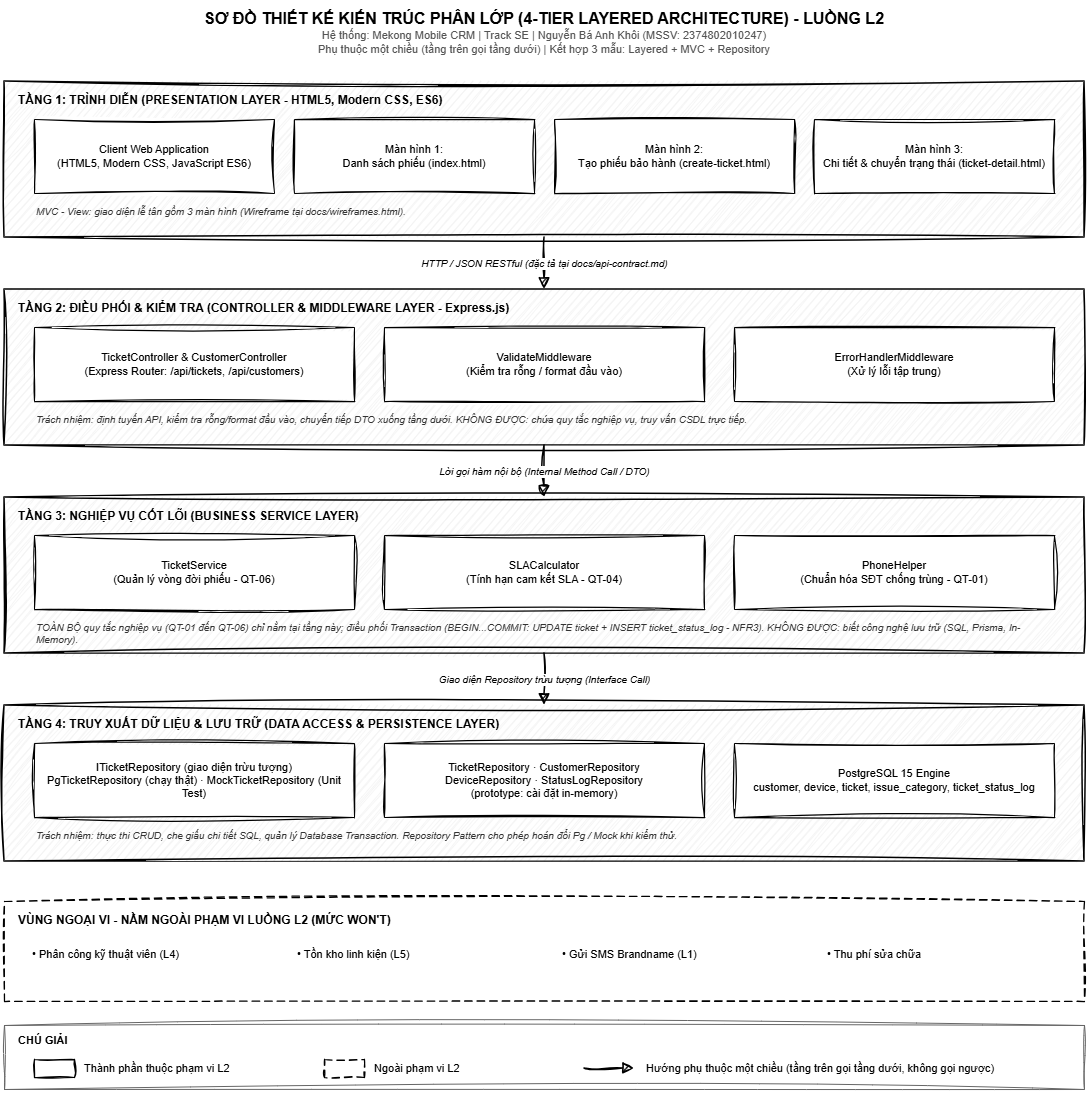

The diagram above was exported from draw.io. Its source (the exported page's mxGraphModel, read from the mxfile embedded in the PNG):
<mxGraphModel dx="1414" dy="819" grid="1" gridSize="10" guides="1" tooltips="1" connect="1" arrows="1" fold="1" page="1" pageScale="1" pageWidth="1200" pageHeight="1144" background="#FFFFFF" math="0" shadow="0">
  <root>
    <mxCell id="0" />
    <mxCell id="1" parent="0" />
    <mxCell id="title" parent="1" style="text;html=1;align=center;verticalAlign=middle;whiteSpace=wrap;fontColor=#000000;sketch=1;curveFitting=1;jiggle=2;" value="&lt;b style=&quot;font-size:16px&quot;&gt;SƠ ĐỒ THIẾT KẾ KIẾN TRÚC PHÂN LỚP (4-TIER LAYERED ARCHITECTURE) - LUỒNG L2&lt;/b&gt;&lt;br&gt;&lt;font style=&quot;font-size:11px&quot; color=&quot;#555555&quot;&gt;Hệ thống: Mekong Mobile CRM | Track SE | Nguyễn Bá Anh Khôi (MSSV: 2374802010247)&lt;br&gt;Phụ thuộc một chiều (tầng trên gọi tầng dưới) | Kết hợp 3 mẫu: Layered + MVC + Repository&lt;/font&gt;" vertex="1">
      <mxGeometry height="64" width="1080" x="60" y="15" as="geometry" />
    </mxCell>
    <mxCell id="L1" parent="1" style="rounded=0;html=1;fillColor=#F2F2F2;strokeColor=#000000;strokeWidth=1.5;sketch=1;curveFitting=1;jiggle=2;" value="" vertex="1">
      <mxGeometry height="156" width="1080" x="60" y="96" as="geometry" />
    </mxCell>
    <mxCell id="L1_h" parent="L1" style="text;html=1;whiteSpace=wrap;verticalAlign=middle;fontColor=#000000;align=left;fontSize=12;sketch=1;curveFitting=1;jiggle=2;" value="&lt;b&gt;TẦNG 1: TRÌNH DIỄN (PRESENTATION LAYER - HTML5, Modern CSS, ES6)&lt;/b&gt;" vertex="1">
      <mxGeometry height="26" width="1000" x="12" y="6" as="geometry" />
    </mxCell>
    <mxCell id="L1_a" parent="L1" style="rounded=0;html=1;whiteSpace=wrap;fillColor=#FFFFFF;strokeColor=#000000;strokeWidth=1.25;fontColor=#000000;fontSize=11;sketch=1;curveFitting=1;jiggle=2;" value="Client Web Application&lt;br&gt;(HTML5, Modern CSS, JavaScript ES6)" vertex="1">
      <mxGeometry height="74" width="240" x="30" y="38" as="geometry" />
    </mxCell>
    <mxCell id="L1_b" parent="L1" style="rounded=0;html=1;whiteSpace=wrap;fillColor=#FFFFFF;strokeColor=#000000;strokeWidth=1.25;fontColor=#000000;fontSize=11;sketch=1;curveFitting=1;jiggle=2;" value="Màn hình 1:&lt;br&gt;Danh sách phiếu (index.html)" vertex="1">
      <mxGeometry height="74" width="240" x="290" y="38" as="geometry" />
    </mxCell>
    <mxCell id="L1_c" parent="L1" style="rounded=0;html=1;whiteSpace=wrap;fillColor=#FFFFFF;strokeColor=#000000;strokeWidth=1.25;fontColor=#000000;fontSize=11;sketch=1;curveFitting=1;jiggle=2;" value="Màn hình 2:&lt;br&gt;Tạo phiếu bảo hành (create-ticket.html)" vertex="1">
      <mxGeometry height="74" width="240" x="550" y="38" as="geometry" />
    </mxCell>
    <mxCell id="L1_d" parent="L1" style="rounded=0;html=1;whiteSpace=wrap;fillColor=#FFFFFF;strokeColor=#000000;strokeWidth=1.25;fontColor=#000000;fontSize=11;sketch=1;curveFitting=1;jiggle=2;" value="Màn hình 3:&lt;br&gt;Chi tiết &amp; chuyển trạng thái (ticket-detail.html)" vertex="1">
      <mxGeometry height="74" width="240" x="810" y="38" as="geometry" />
    </mxCell>
    <mxCell id="L1_n" parent="L1" style="text;html=1;whiteSpace=wrap;verticalAlign=top;fontColor=#333333;align=left;fontSize=10;fontStyle=2;sketch=1;curveFitting=1;jiggle=2;" value="MVC - View: giao diện lễ tân gồm 3 màn hình (Wireframe tại docs/wireframes.html)." vertex="1">
      <mxGeometry height="34" width="1020" x="30" y="118" as="geometry" />
    </mxCell>
    <mxCell id="L2" parent="1" style="rounded=0;html=1;fillColor=#F2F2F2;strokeColor=#000000;strokeWidth=1.5;sketch=1;curveFitting=1;jiggle=2;" value="" vertex="1">
      <mxGeometry height="156" width="1080" x="60" y="304" as="geometry" />
    </mxCell>
    <mxCell id="L2_h" parent="L2" style="text;html=1;whiteSpace=wrap;verticalAlign=middle;fontColor=#000000;align=left;fontSize=12;sketch=1;curveFitting=1;jiggle=2;" value="&lt;b&gt;TẦNG 2: ĐIỀU PHỐI &amp; KIỂM TRA (CONTROLLER &amp; MIDDLEWARE LAYER - Express.js)&lt;/b&gt;" vertex="1">
      <mxGeometry height="26" width="1000" x="12" y="6" as="geometry" />
    </mxCell>
    <mxCell id="L2_a" parent="L2" style="rounded=0;html=1;whiteSpace=wrap;fillColor=#FFFFFF;strokeColor=#000000;strokeWidth=1.25;fontColor=#000000;fontSize=11;sketch=1;curveFitting=1;jiggle=2;" value="TicketController &amp; CustomerController&lt;br&gt;(Express Router: /api/tickets, /api/customers)" vertex="1">
      <mxGeometry height="74" width="320" x="30" y="38" as="geometry" />
    </mxCell>
    <mxCell id="L2_b" parent="L2" style="rounded=0;html=1;whiteSpace=wrap;fillColor=#FFFFFF;strokeColor=#000000;strokeWidth=1.25;fontColor=#000000;fontSize=11;sketch=1;curveFitting=1;jiggle=2;" value="ValidateMiddleware&lt;br&gt;(Kiểm tra rỗng / format đầu vào)" vertex="1">
      <mxGeometry height="74" width="320" x="380" y="38" as="geometry" />
    </mxCell>
    <mxCell id="L2_c" parent="L2" style="rounded=0;html=1;whiteSpace=wrap;fillColor=#FFFFFF;strokeColor=#000000;strokeWidth=1.25;fontColor=#000000;fontSize=11;sketch=1;curveFitting=1;jiggle=2;" value="ErrorHandlerMiddleware&lt;br&gt;(Xử lý lỗi tập trung)" vertex="1">
      <mxGeometry height="74" width="320" x="730" y="38" as="geometry" />
    </mxCell>
    <mxCell id="L2_n" parent="L2" style="text;html=1;whiteSpace=wrap;verticalAlign=top;fontColor=#333333;align=left;fontSize=10;fontStyle=2;sketch=1;curveFitting=1;jiggle=2;" value="Trách nhiệm: định tuyến API, kiểm tra rỗng/format đầu vào, chuyển tiếp DTO xuống tầng dưới. KHÔNG ĐƯỢC: chứa quy tắc nghiệp vụ, truy vấn CSDL trực tiếp." vertex="1">
      <mxGeometry height="34" width="1020" x="30" y="118" as="geometry" />
    </mxCell>
    <mxCell id="L3" parent="1" style="rounded=0;html=1;fillColor=#F2F2F2;strokeColor=#000000;strokeWidth=1.5;sketch=1;curveFitting=1;jiggle=2;" value="" vertex="1">
      <mxGeometry height="156" width="1080" x="60" y="512" as="geometry" />
    </mxCell>
    <mxCell id="L3_h" parent="L3" style="text;html=1;whiteSpace=wrap;verticalAlign=middle;fontColor=#000000;align=left;fontSize=12;sketch=1;curveFitting=1;jiggle=2;" value="&lt;b&gt;TẦNG 3: NGHIỆP VỤ CỐT LÕI (BUSINESS SERVICE LAYER)&lt;/b&gt;" vertex="1">
      <mxGeometry height="26" width="1000" x="12" y="6" as="geometry" />
    </mxCell>
    <mxCell id="L3_a" parent="L3" style="rounded=0;html=1;whiteSpace=wrap;fillColor=#FFFFFF;strokeColor=#000000;strokeWidth=1.25;fontColor=#000000;fontSize=11;sketch=1;curveFitting=1;jiggle=2;" value="TicketService&lt;br&gt;(Quản lý vòng đời phiếu - QT-06)" vertex="1">
      <mxGeometry height="74" width="320" x="30" y="38" as="geometry" />
    </mxCell>
    <mxCell id="L3_b" parent="L3" style="rounded=0;html=1;whiteSpace=wrap;fillColor=#FFFFFF;strokeColor=#000000;strokeWidth=1.25;fontColor=#000000;fontSize=11;sketch=1;curveFitting=1;jiggle=2;" value="SLACalculator&lt;br&gt;(Tính hạn cam kết SLA - QT-04)" vertex="1">
      <mxGeometry height="74" width="320" x="380" y="38" as="geometry" />
    </mxCell>
    <mxCell id="L3_c" parent="L3" style="rounded=0;html=1;whiteSpace=wrap;fillColor=#FFFFFF;strokeColor=#000000;strokeWidth=1.25;fontColor=#000000;fontSize=11;sketch=1;curveFitting=1;jiggle=2;" value="PhoneHelper&lt;br&gt;(Chuẩn hóa SĐT chống trùng - QT-01)" vertex="1">
      <mxGeometry height="74" width="320" x="730" y="38" as="geometry" />
    </mxCell>
    <mxCell id="L3_n" parent="L3" style="text;html=1;whiteSpace=wrap;verticalAlign=top;fontColor=#333333;align=left;fontSize=10;fontStyle=2;sketch=1;curveFitting=1;jiggle=2;" value="TOÀN BỘ quy tắc nghiệp vụ (QT-01 đến QT-06) chỉ nằm tại tầng này; điều phối Transaction (BEGIN...COMMIT: UPDATE ticket + INSERT ticket_status_log - NFR3). KHÔNG ĐƯỢC: biết công nghệ lưu trữ (SQL, Prisma, In-Memory)." vertex="1">
      <mxGeometry height="34" width="1020" x="30" y="118" as="geometry" />
    </mxCell>
    <mxCell id="L4" parent="1" style="rounded=0;html=1;fillColor=#F2F2F2;strokeColor=#000000;strokeWidth=1.5;sketch=1;curveFitting=1;jiggle=2;" value="" vertex="1">
      <mxGeometry height="156" width="1080" x="60" y="720" as="geometry" />
    </mxCell>
    <mxCell id="L4_h" parent="L4" style="text;html=1;whiteSpace=wrap;verticalAlign=middle;fontColor=#000000;align=left;fontSize=12;sketch=1;curveFitting=1;jiggle=2;" value="&lt;b&gt;TẦNG 4: TRUY XUẤT DỮ LIỆU &amp; LƯU TRỮ (DATA ACCESS &amp; PERSISTENCE LAYER)&lt;/b&gt;" vertex="1">
      <mxGeometry height="26" width="1000" x="12" y="6" as="geometry" />
    </mxCell>
    <mxCell id="L4_a" parent="L4" style="rounded=0;html=1;whiteSpace=wrap;fillColor=#FFFFFF;strokeColor=#000000;strokeWidth=1.25;fontColor=#000000;fontSize=11;sketch=1;curveFitting=1;jiggle=2;" value="ITicketRepository (giao diện trừu tượng)&lt;br&gt;PgTicketRepository (chạy thật) · MockTicketRepository (Unit Test)" vertex="1">
      <mxGeometry height="74" width="320" x="30" y="38" as="geometry" />
    </mxCell>
    <mxCell id="L4_b" parent="L4" style="rounded=0;html=1;whiteSpace=wrap;fillColor=#FFFFFF;strokeColor=#000000;strokeWidth=1.25;fontColor=#000000;fontSize=11;sketch=1;curveFitting=1;jiggle=2;" value="TicketRepository · CustomerRepository&lt;br&gt;DeviceRepository · StatusLogRepository&lt;br&gt;(prototype: cài đặt in-memory)" vertex="1">
      <mxGeometry height="74" width="320" x="380" y="38" as="geometry" />
    </mxCell>
    <mxCell id="L4_c" parent="L4" style="rounded=0;html=1;whiteSpace=wrap;fillColor=#FFFFFF;strokeColor=#000000;strokeWidth=1.25;fontColor=#000000;fontSize=11;sketch=1;curveFitting=1;jiggle=2;" value="PostgreSQL 15 Engine&lt;br&gt;customer, device, ticket, issue_category, ticket_status_log" vertex="1">
      <mxGeometry height="74" width="320" x="730" y="38" as="geometry" />
    </mxCell>
    <mxCell id="L4_n" parent="L4" style="text;html=1;whiteSpace=wrap;verticalAlign=top;fontColor=#333333;align=left;fontSize=10;fontStyle=2;sketch=1;curveFitting=1;jiggle=2;" value="Trách nhiệm: thực thi CRUD, che giấu chi tiết SQL, quản lý Database Transaction. Repository Pattern cho phép hoán đổi Pg / Mock khi kiểm thử." vertex="1">
      <mxGeometry height="34" width="1020" x="30" y="118" as="geometry" />
    </mxCell>
    <mxCell id="e12" edge="1" parent="1" source="L1" style="edgeStyle=none;html=1;rounded=0;startArrow=none;endArrow=block;endFill=1;endSize=8;strokeColor=#000000;strokeWidth=1.5;fontSize=10;fontStyle=2;fontColor=#000000;labelBackgroundColor=#FFFFFF;exitX=0.5;exitY=1;exitDx=0;exitDy=0;entryX=0.5;entryY=0;entryDx=0;entryDy=0;sketch=1;curveFitting=1;jiggle=2;" target="L2" value="HTTP / JSON RESTful (đặc tả tại docs/api-contract.md)">
      <mxGeometry relative="1" as="geometry" />
    </mxCell>
    <mxCell id="e23" edge="1" parent="1" source="L2" style="edgeStyle=none;html=1;rounded=0;startArrow=none;endArrow=block;endFill=1;endSize=8;strokeColor=#000000;strokeWidth=1.5;fontSize=10;fontStyle=2;fontColor=#000000;labelBackgroundColor=#FFFFFF;exitX=0.5;exitY=1;exitDx=0;exitDy=0;entryX=0.5;entryY=0;entryDx=0;entryDy=0;sketch=1;curveFitting=1;jiggle=2;" target="L3" value="Lời gọi hàm nội bộ (Internal Method Call / DTO)">
      <mxGeometry relative="1" as="geometry" />
    </mxCell>
    <mxCell id="e34" edge="1" parent="1" source="L3" style="edgeStyle=none;html=1;rounded=0;startArrow=none;endArrow=block;endFill=1;endSize=8;strokeColor=#000000;strokeWidth=1.5;fontSize=10;fontStyle=2;fontColor=#000000;labelBackgroundColor=#FFFFFF;exitX=0.5;exitY=1;exitDx=0;exitDy=0;entryX=0.5;entryY=0;entryDx=0;entryDy=0;sketch=1;curveFitting=1;jiggle=2;" target="L4" value="Giao diện Repository trừu tượng (Interface Call)">
      <mxGeometry relative="1" as="geometry" />
    </mxCell>
    <mxCell id="OOS" parent="1" style="rounded=0;html=1;fillColor=#FFFFFF;strokeColor=#000000;strokeWidth=1.25;dashed=1;dashPattern=6 4;sketch=1;curveFitting=1;jiggle=2;" value="" vertex="1">
      <mxGeometry height="100" width="1080" x="60" y="916" as="geometry" />
    </mxCell>
    <mxCell id="OOS_h" parent="1" style="text;html=1;whiteSpace=wrap;verticalAlign=middle;fontColor=#000000;align=left;fontSize=12;sketch=1;curveFitting=1;jiggle=2;" value="&lt;b&gt;VÙNG NGOẠI VI - NẰM NGOÀI PHẠM VI LUỒNG L2 (MỨC WON'T)&lt;/b&gt;" vertex="1">
      <mxGeometry height="26" width="1000" x="72" y="922" as="geometry" />
    </mxCell>
    <mxCell id="OOS_c0" parent="1" style="text;html=1;whiteSpace=wrap;verticalAlign=middle;fontColor=#000000;fontSize=11;align=left;verticalAlign=top;sketch=1;curveFitting=1;jiggle=2;" value="• Phân công kỹ thuật viên (L4)" vertex="1">
      <mxGeometry height="40" width="245" x="86" y="956" as="geometry" />
    </mxCell>
    <mxCell id="OOS_c1" parent="1" style="text;html=1;whiteSpace=wrap;verticalAlign=middle;fontColor=#000000;fontSize=11;align=left;verticalAlign=top;sketch=1;curveFitting=1;jiggle=2;" value="• Tồn kho linh kiện (L5)" vertex="1">
      <mxGeometry height="40" width="245" x="351" y="956" as="geometry" />
    </mxCell>
    <mxCell id="OOS_c2" parent="1" style="text;html=1;whiteSpace=wrap;verticalAlign=middle;fontColor=#000000;fontSize=11;align=left;verticalAlign=top;sketch=1;curveFitting=1;jiggle=2;" value="• Gửi SMS Brandname (L1)" vertex="1">
      <mxGeometry height="40" width="245" x="616" y="956" as="geometry" />
    </mxCell>
    <mxCell id="OOS_c3" parent="1" style="text;html=1;whiteSpace=wrap;verticalAlign=middle;fontColor=#000000;fontSize=11;align=left;verticalAlign=top;sketch=1;curveFitting=1;jiggle=2;" value="• Thu phí sửa chữa" vertex="1">
      <mxGeometry height="40" width="245" x="881" y="956" as="geometry" />
    </mxCell>
    <mxCell id="legend_box" parent="1" style="rounded=0;html=1;fillColor=#FFFFFF;strokeColor=#666666;strokeWidth=1;sketch=1;curveFitting=1;jiggle=2;" value="" vertex="1">
      <mxGeometry height="64" width="1080" x="60" y="1040" as="geometry" />
    </mxCell>
    <mxCell id="legend_title" parent="1" style="text;html=1;whiteSpace=wrap;verticalAlign=middle;fontColor=#000000;fontSize=11;align=left;sketch=1;curveFitting=1;jiggle=2;" value="&lt;b&gt;CHÚ GIẢI&lt;/b&gt;" vertex="1">
      <mxGeometry height="22" width="100" x="72" y="1044" as="geometry" />
    </mxCell>
    <mxCell id="lg_s" parent="1" style="rounded=0;html=1;whiteSpace=wrap;fillColor=#FFFFFF;strokeColor=#000000;strokeWidth=1.25;fontColor=#000000;fontSize=11;sketch=1;curveFitting=1;jiggle=2;" value="" vertex="1">
      <mxGeometry height="18" width="40" x="90" y="1074" as="geometry" />
    </mxCell>
    <mxCell id="lg_st" parent="1" style="text;html=1;whiteSpace=wrap;verticalAlign=middle;fontColor=#000000;fontSize=11;align=left;sketch=1;curveFitting=1;jiggle=2;" value="Thành phần thuộc phạm vi L2" vertex="1">
      <mxGeometry height="22" width="200" x="138" y="1072" as="geometry" />
    </mxCell>
    <mxCell id="lg_d" parent="1" style="rounded=0;html=1;fillColor=#FFFFFF;strokeColor=#000000;strokeWidth=1.25;dashed=1;dashPattern=6 4;sketch=1;curveFitting=1;jiggle=2;" value="" vertex="1">
      <mxGeometry height="18" width="40" x="380" y="1074" as="geometry" />
    </mxCell>
    <mxCell id="lg_dt" parent="1" style="text;html=1;whiteSpace=wrap;verticalAlign=middle;fontColor=#000000;fontSize=11;align=left;sketch=1;curveFitting=1;jiggle=2;" value="Ngoài phạm vi L2" vertex="1">
      <mxGeometry height="22" width="160" x="428" y="1072" as="geometry" />
    </mxCell>
    <mxCell id="lg_arrow" edge="1" parent="1" style="edgeStyle=none;html=1;startArrow=none;endArrow=block;endFill=1;endSize=8;strokeColor=#000000;strokeWidth=1.5;sketch=1;curveFitting=1;jiggle=2;" value="">
      <mxGeometry relative="1" as="geometry">
        <mxPoint x="640" y="1083" as="sourcePoint" />
        <mxPoint x="690" y="1083" as="targetPoint" />
      </mxGeometry>
    </mxCell>
    <mxCell id="lg_at" parent="1" style="text;html=1;whiteSpace=wrap;verticalAlign=middle;fontColor=#000000;fontSize=11;align=left;sketch=1;curveFitting=1;jiggle=2;" value="Hướng phụ thuộc một chiều (tầng trên gọi tầng dưới, không gọi ngược)" vertex="1">
      <mxGeometry height="22" width="430" x="700" y="1072" as="geometry" />
    </mxCell>
  </root>
</mxGraphModel>